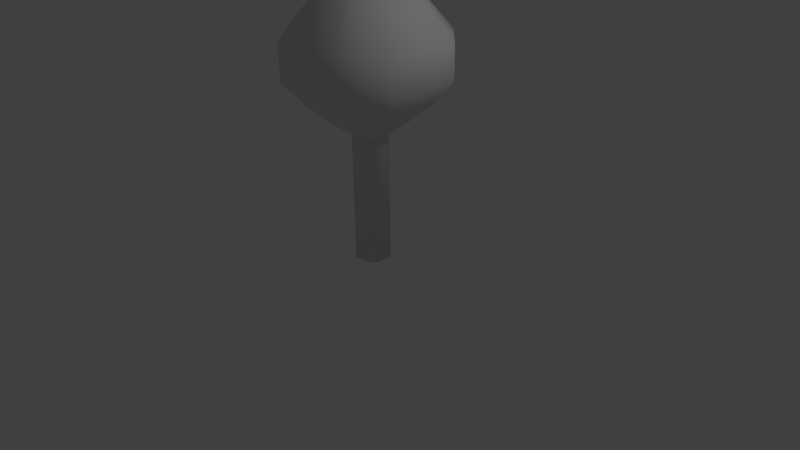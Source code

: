 # Source: tree.blend  (saved by Blender 2.91.10; exported with 4.5.12 LTS)
import bpy
from mathutils import Matrix  # noqa: F401  (used for matrix-valued properties, if any)

bpy.ops.wm.read_factory_settings(use_empty=True)
scene = bpy.context.scene
scene.name = 'Scene'

# ---- collections
col_collection_1 = bpy.data.collections.new('Collection 1'); scene.collection.children.link(col_collection_1)

# ---- materials (node trees are filled in below, after node groups)
mat_material = bpy.data.materials.new('Material')
mat_material.alpha_threshold = 0.0
mat_material.use_transparent_shadow = False
mat_material.roughness = 0.5
mat_material.line_color = (0.0, 0.0, 0.0, 1.0)

# ---- material node trees

# ---- world
world_world = bpy.data.worlds.new('World'); scene.world = world_world
world_world.color = (0.05088, 0.05088, 0.05088)
world_world.use_sun_shadow = False
world_world.sun_shadow_jitter_overblur = 0.0
world_world.cycles.sampling_method = 'MANUAL'
world_world.cycles.sample_map_resolution = 256

# ---- cameras
cam_camera = bpy.data.cameras.new('Camera')
cam_camera.clip_end = 100.0
cam_camera.lens = 35.0
cam_camera.sensor_width = 32.0
cam_camera.sensor_height = 18.0
cam_camera.ortho_scale = 7.314
cam_camera.dof.focus_distance = 0.0
cam_camera.dof.aperture_fstop = 128.0

# ---- lights
light_lamp = bpy.data.lights.new('Lamp', 'POINT')
light_lamp.transmission_factor = 0.0
light_lamp.cutoff_distance = 30.0
light_lamp.energy = 100.0
light_lamp.shadow_buffer_clip_start = 1.001
light_lamp.shadow_soft_size = 0.1
light_lamp.shadow_maximum_resolution = 0.006
light_lamp.use_absolute_resolution = True
light_lamp.cycles.use_multiple_importance_sampling = False

# ---- meshes
me_cube = bpy.data.meshes.new('Cube')
me_cube.from_pydata([(-0.1024, 0.2048, 1.649), (-0.1024, -0.2048, 1.649), (-0.1024, -0.2048, 0.0), (-0.1024, 0.2048, 0.0), (0.1024, 0.2048, 1.649), (0.1024, -0.2048, 1.649), (0.1024, -0.2048, 0.0), (0.1024, 0.2048, 0.0), (0.2048, -0.1024, 1.649), (0.2048, -0.1024, 0.0), (-0.2048, -0.1024, 1.649), (-0.2048, -0.1024, 0.0), (-0.2048, 0.1024, 1.649), (-0.2048, 0.1024, 0.0), (0.2048, 0.1024, 1.649), (0.2048, 0.1024, 0.0), (-0.1994, 0.3987, 1.812), (-0.1994, -0.3987, 1.812), (0.1994, 0.3987, 1.812), (0.1994, -0.3987, 1.812), (0.3987, -0.1994, 1.812), (-0.3987, -0.1994, 1.812), (-0.3987, 0.1994, 1.812), (0.3987, 0.1994, 1.812), (-0.3391, 0.6782, 2.071), (-0.3391, -0.6782, 2.071), (0.3391, 0.6782, 2.071), (0.3391, -0.6782, 2.071), (0.6782, -0.3391, 2.071), (-0.6782, -0.3391, 2.071), (-0.6782, 0.3391, 2.071), (0.6782, 0.3391, 2.071), (-0.465, 0.9301, 2.389), (-0.465, -0.9301, 2.389), (0.465, 0.9301, 2.389), (0.465, -0.9301, 2.389), (0.9301, -0.465, 2.389), (-0.9301, -0.465, 2.389), (-0.9301, 0.465, 2.389), (0.9301, 0.465, 2.389), (-0.465, 0.9301, 2.832), (-0.465, -0.9301, 2.832), (0.465, 0.9301, 2.832), (0.465, -0.9301, 2.832), (0.9301, -0.465, 2.832), (-0.9301, -0.465, 2.832), (-0.9301, 0.465, 2.832), (0.9301, 0.465, 2.832), (-0.1537, 0.3073, 3.654), (-0.1537, -0.3073, 3.654), (0.1537, 0.3073, 3.654), (0.1537, -0.3073, 3.654), (0.3073, -0.1537, 3.654), (-0.3073, -0.1537, 3.654), (-0.3073, 0.1537, 3.654), (0.3073, 0.1537, 3.654)], [], [(3, 0, 4, 7), (1, 2, 6, 5), (8, 9, 15, 14), (10, 1, 17, 21), (6, 2, 11, 13, 3, 7, 15, 9), (10, 12, 13, 11), (14, 15, 7, 4), (12, 0, 3, 13), (6, 9, 8, 5), (2, 1, 10, 11), (21, 17, 25, 29), (5, 8, 20, 19), (8, 14, 23, 20), (12, 10, 21, 22), (1, 5, 19, 17), (4, 0, 16, 18), (0, 12, 22, 16), (14, 4, 18, 23), (29, 25, 33, 37), (19, 20, 28, 27), (20, 23, 31, 28), (22, 21, 29, 30), (17, 19, 27, 25), (18, 16, 24, 26), (16, 22, 30, 24), (23, 18, 26, 31), (37, 33, 41, 45), (27, 28, 36, 35), (28, 31, 39, 36), (30, 29, 37, 38), (25, 27, 35, 33), (26, 24, 32, 34), (24, 30, 38, 32), (31, 26, 34, 39), (45, 41, 49, 53), (35, 36, 44, 43), (36, 39, 47, 44), (38, 37, 45, 46), (33, 35, 43, 41), (34, 32, 40, 42), (32, 38, 46, 40), (39, 34, 42, 47), (48, 54, 53, 49, 51, 52, 55, 50), (43, 44, 52, 51), (44, 47, 55, 52), (46, 45, 53, 54), (41, 43, 51, 49), (42, 40, 48, 50), (40, 46, 54, 48), (47, 42, 50, 55)])
me_cube.polygons.foreach_set('use_smooth', [True] * 50)
_uv = me_cube.uv_layers.new(name='UVMap')
_uv.uv.foreach_set('vector', [0.2162, 0.3871, 0.2279, 0.3331, 0.2812, 0.3522, 0.2609, 0.3998, 0.3858, 0.4892, 0.3476, 0.5013, 0.3332, 0.4635, 0.3763, 0.4407, 0.3544, 0.4094, 0.3183, 0.4397, 0.2878, 0.4138, 0.3148, 0.373, 0.1247, 0.3316, 0.08677, 0.3435, 0.04764, 0.2947, 0.1164, 0.2723, 0.3332, 0.4635, 0.3476, 0.5013, 0.3359, 0.5274, 0.2981, 0.5418, 0.272, 0.53, 0.2576, 0.4922, 0.2693, 0.4661, 0.3071, 0.4517, 0.1247, 0.3316, 0.1857, 0.3266, 0.1817, 0.3826, 0.1329, 0.3852, 0.3148, 0.373, 0.2878, 0.4138, 0.2609, 0.3998, 0.2812, 0.3522, 0.1857, 0.3266, 0.2279, 0.3331, 0.2162, 0.3871, 0.1817, 0.3826, 0.3332, 0.4635, 0.3183, 0.4397, 0.3544, 0.4094, 0.3763, 0.4407, 0.09786, 0.393, 0.08677, 0.3435, 0.1247, 0.3316, 0.1329, 0.3852, 0.1164, 0.2723, 0.04764, 0.2947, 0.00989, 0.2145, 0.1151, 0.2096, 0.3763, 0.4407, 0.3544, 0.4094, 0.3963, 0.3859, 0.4201, 0.4279, 0.3544, 0.4094, 0.3148, 0.373, 0.3484, 0.3388, 0.3963, 0.3859, 0.1857, 0.3266, 0.1247, 0.3316, 0.1164, 0.2723, 0.1992, 0.2734, 0.3858, 0.4892, 0.3763, 0.4407, 0.4201, 0.4279, 0.4272, 0.505, 0.2812, 0.3522, 0.2279, 0.3331, 0.2478, 0.286, 0.3106, 0.3126, 0.2279, 0.3331, 0.1857, 0.3266, 0.1992, 0.2734, 0.2478, 0.286, 0.3148, 0.373, 0.2812, 0.3522, 0.3106, 0.3126, 0.3484, 0.3388, 0.1151, 0.2096, 0.00989, 0.2145, 7.359e-05, 0.1391, 0.1209, 0.1669, 0.4201, 0.4279, 0.3963, 0.3859, 0.4347, 0.362, 0.4662, 0.4122, 0.3963, 0.3859, 0.3484, 0.3388, 0.3786, 0.3073, 0.4347, 0.362, 0.1992, 0.2734, 0.1164, 0.2723, 0.1151, 0.2096, 0.2142, 0.2256, 0.4272, 0.505, 0.4201, 0.4279, 0.4662, 0.4122, 0.491, 0.5284, 0.3106, 0.3126, 0.2478, 0.286, 0.2677, 0.2441, 0.3366, 0.2772, 0.2478, 0.286, 0.1992, 0.2734, 0.2142, 0.2256, 0.2677, 0.2441, 0.3484, 0.3388, 0.3106, 0.3126, 0.3366, 0.2772, 0.3786, 0.3073, 0.1209, 0.1669, 7.359e-05, 0.1391, 0.003114, 0.127, 0.1229, 0.1591, 0.4662, 0.4122, 0.4347, 0.362, 0.4589, 0.3444, 0.4955, 0.3971, 0.4347, 0.362, 0.3786, 0.3073, 0.3961, 0.2856, 0.4589, 0.3444, 0.2142, 0.2256, 0.1151, 0.2096, 0.1209, 0.1669, 0.2257, 0.1957, 0.491, 0.5284, 0.4662, 0.4122, 0.4955, 0.3971, 0.55, 0.5418, 0.3366, 0.2772, 0.2677, 0.2441, 0.2792, 0.2176, 0.3524, 0.2546, 0.2677, 0.2441, 0.2142, 0.2256, 0.2257, 0.1957, 0.2792, 0.2176, 0.3786, 0.3073, 0.3366, 0.2772, 0.3524, 0.2546, 0.3961, 0.2856, 0.1229, 0.1591, 0.003114, 0.127, 0.1553, 7.359e-05, 0.2078, 0.03258, 0.4955, 0.3971, 0.4589, 0.3444, 0.4634, 0.3404, 0.5016, 0.3938, 0.4589, 0.3444, 0.3961, 0.2856, 0.3996, 0.2814, 0.4634, 0.3404, 0.2257, 0.1957, 0.1209, 0.1669, 0.1229, 0.1591, 0.2275, 0.1899, 0.55, 0.5418, 0.4955, 0.3971, 0.5016, 0.3938, 0.5602, 0.538, 0.3524, 0.2546, 0.2792, 0.2176, 0.2815, 0.2126, 0.3551, 0.25, 0.2792, 0.2176, 0.2257, 0.1957, 0.2275, 0.1899, 0.2815, 0.2126, 0.3961, 0.2856, 0.3524, 0.2546, 0.3551, 0.25, 0.3996, 0.2814, 0.9874, 0.1081, 0.9999, 0.2055, 0.915, 0.3153, 0.8177, 0.3278, 0.7078, 0.2429, 0.6954, 0.1456, 0.7803, 0.03574, 0.8776, 0.02326, 0.5016, 0.3938, 0.4634, 0.3404, 0.6356, 0.1838, 0.7078, 0.2429, 0.4634, 0.3404, 0.3996, 0.2814, 0.5314, 0.1294, 0.6356, 0.1838, 0.2275, 0.1899, 0.1229, 0.1591, 0.2078, 0.03258, 0.2983, 0.05178, 0.5602, 0.538, 0.5016, 0.3938, 0.7078, 0.2429, 0.8177, 0.3278, 0.3551, 0.25, 0.2815, 0.2126, 0.363, 0.06963, 0.4606, 0.09494, 0.2815, 0.2126, 0.2275, 0.1899, 0.2983, 0.05178, 0.363, 0.06963, 0.3996, 0.2814, 0.3551, 0.25, 0.4606, 0.09494, 0.5314, 0.1294])
me_cube.materials.append(mat_material)
me_cube.use_remesh_preserve_volume = False
me_cube.use_remesh_preserve_attributes = False
me_cube.use_mirror_vertex_groups = False
me_cube.update()

# ---- objects
ob_cube = bpy.data.objects.new('Cube', me_cube)
ob_lamp = bpy.data.objects.new('Lamp', light_lamp)
ob_camera = bpy.data.objects.new('Camera', cam_camera)

# ---- transforms, parenting, visibility, modifiers, constraints
ob_cube.location = (0.0, 0.0, 0.0)
ob_cube.lock_rotations_4d = False
ob_cube.empty_display_type = 'ARROWS'
ob_cube.lineart.crease_threshold = 0.0
ob_lamp.location = (4.076, 1.005, 5.904)
ob_lamp.rotation_euler = (0.6503, 0.05522, 1.866)
ob_lamp.lock_rotations_4d = False
ob_lamp.empty_display_type = 'ARROWS'
ob_lamp.color = (0.0, 0.0, 0.0, 0.0)
ob_lamp.lineart.crease_threshold = 0.0
ob_camera.location = (7.481, -6.508, 5.344)
ob_camera.rotation_euler = (1.109, 0.01082, 0.8149)
ob_camera.lock_rotations_4d = False
ob_camera.empty_display_type = 'ARROWS'
ob_camera.color = (0.0, 0.0, 0.0, 0.0)
ob_camera.display_type = 'WIRE'
ob_camera.lineart.crease_threshold = 0.0

# ---- collection membership
col_collection_1.objects.link(ob_cube)
col_collection_1.objects.link(ob_lamp)
col_collection_1.objects.link(ob_camera)

# ---- scene / render settings (as saved in the file)
scene.camera = ob_camera
scene.frame_start = 1; scene.frame_end = 250; scene.frame_set(1)
scene.render.engine = 'BLENDER_EEVEE_NEXT'
scene.render.resolution_percentage = 50
scene.render.dither_intensity = 0.0
scene.cycles.use_denoising = False
scene.cycles.samples = 10
scene.cycles.sampling_pattern = 'TABULATED_SOBOL'
scene.cycles.light_sampling_threshold = 0.0
scene.cycles.use_adaptive_sampling = False
scene.cycles.use_light_tree = False
scene.cycles.blur_glossy = 0.0
scene.cycles.volume_bounces = 1
scene.cycles.pixel_filter_type = 'GAUSSIAN'
scene.cycles.sample_clamp_indirect = 0.0
scene.view_settings.view_transform = 'Standard'
bpy.context.view_layer.update()
